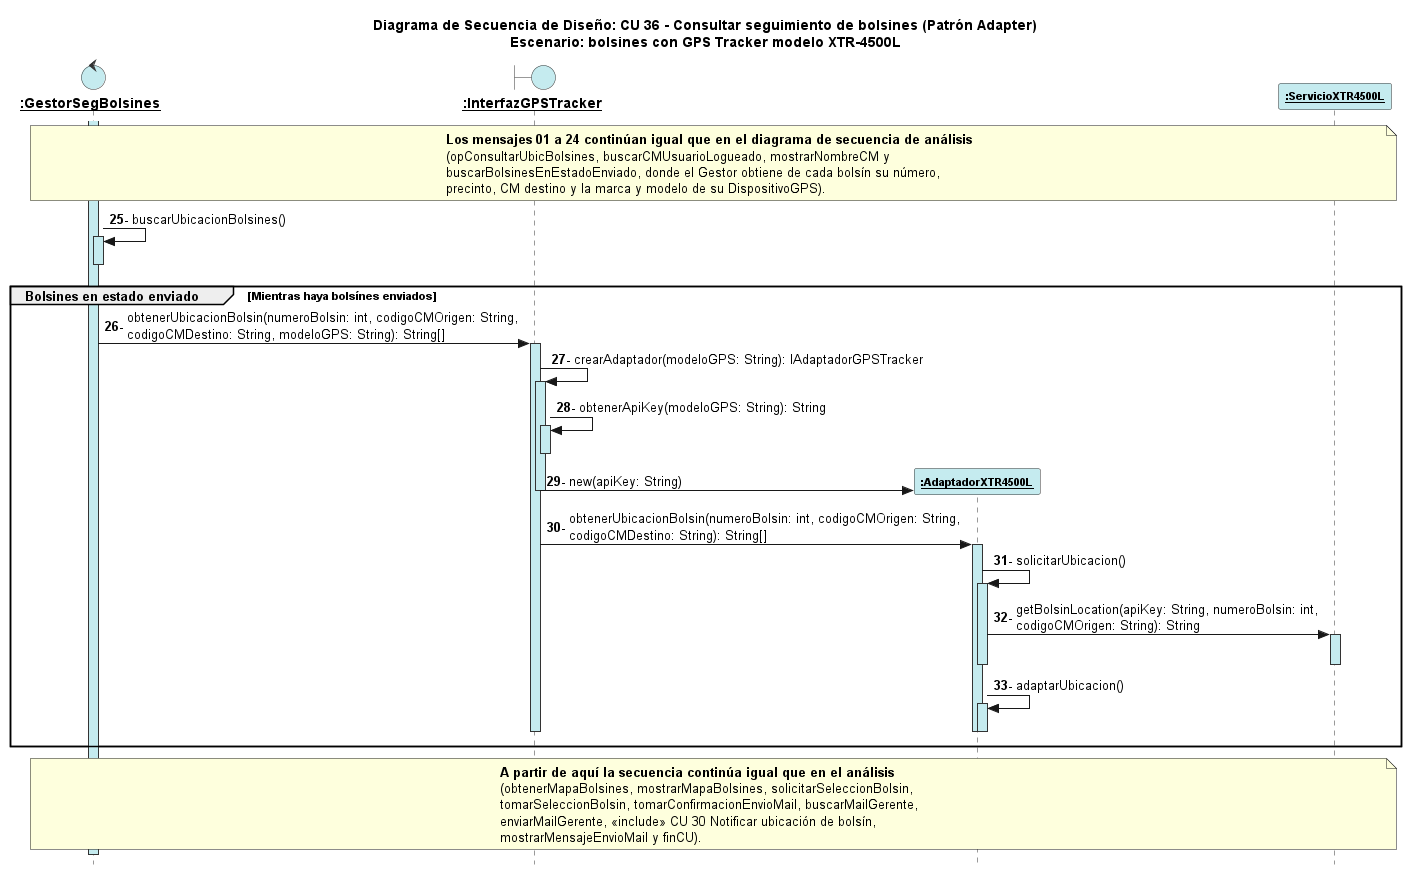

The diagram above was rendered by PlantUML. Its source (embedded in the PNG):
@startuml Diagrama Secuencia Patron Adapter
' Se numera desde el mensaje 25 para mantener la misma numeración que el
' diagrama de secuencia de análisis (Analisis/DiagramaDeSecuenciaPPAI.puml).
autonumber 25 "<b>00-"
skinparam style strictuml

skinparam sequence {
    LifeLineBackgroundColor #C5EBEF
    LifeLineBorderColor #333333
    ParticipantBackgroundColor #C5EBEF
    ParticipantBorderColor #333333
    ParticipantFontName Arial
    ParticipantFontSize 11
}

skinparam entityBackgroundColor #C5EBEF
skinparam entityBorderColor #333333
skinparam controlBackgroundColor #C5EBEF
skinparam controlBorderColor #333333
skinparam boundaryBackgroundColor #C5EBEF
skinparam boundaryBorderColor #333333

title Diagrama de Secuencia de Diseño: CU 36 - Consultar seguimiento de bolsines (Patrón Adapter)\nEscenario: bolsines con GPS Tracker modelo XTR-4500L

control "<b><u>:GestorSegBolsines" as G
boundary "<b><u>:InterfazGPSTracker" as GPS
participant "<b><u>:AdaptadorXTR4500L" as A
participant "<b><u>:ServicioXTR4500L" as SX

note over G, SX
  <b>Los mensajes 01 a 24 continúan igual que en el diagrama de secuencia de análisis</b>
  (opConsultarUbicBolsines, buscarCMUsuarioLogueado, mostrarNombreCM y
  buscarBolsinesEnEstadoEnviado, donde el Gestor obtiene de cada bolsín su número,
  precinto, CM destino y la marca y modelo de su DispositivoGPS).
end note

activate G
G -> G ++ : buscarUbicacionBolsines()
deactivate G

group Bolsines en estado enviado [Mientras haya bolsínes enviados]
    G -> GPS ++ : obtenerUbicacionBolsin(numeroBolsin: int, codigoCMOrigen: String,\ncodigoCMDestino: String, modeloGPS: String): String[]

        GPS -> GPS ++ : crearAdaptador(modeloGPS: String): IAdaptadorGPSTracker
            GPS -> GPS ++ : obtenerApiKey(modeloGPS: String): String
            deactivate GPS
            create A
            GPS -> A : new(apiKey: String)
        deactivate GPS

        GPS -> A ++ : obtenerUbicacionBolsin(numeroBolsin: int, codigoCMOrigen: String,\ncodigoCMDestino: String): String[]

            A -> A ++ : solicitarUbicacion()
                A -> SX ++ : getBolsinLocation(apiKey: String, numeroBolsin: int,\ncodigoCMOrigen: String): String
                deactivate SX
            deactivate A

            A -> A ++ : adaptarUbicacion()
            deactivate A

        deactivate A
    deactivate GPS
end

note over G, SX
  <b>A partir de aquí la secuencia continúa igual que en el análisis</b>
  (obtenerMapaBolsines, mostrarMapaBolsines, solicitarSeleccionBolsin,
  tomarSeleccionBolsin, tomarConfirmacionEnvioMail, buscarMailGerente,
  enviarMailGerente, «include» CU 30 Notificar ubicación de bolsín,
  mostrarMensajeEnvioMail y finCU).
end note

deactivate G
@enduml